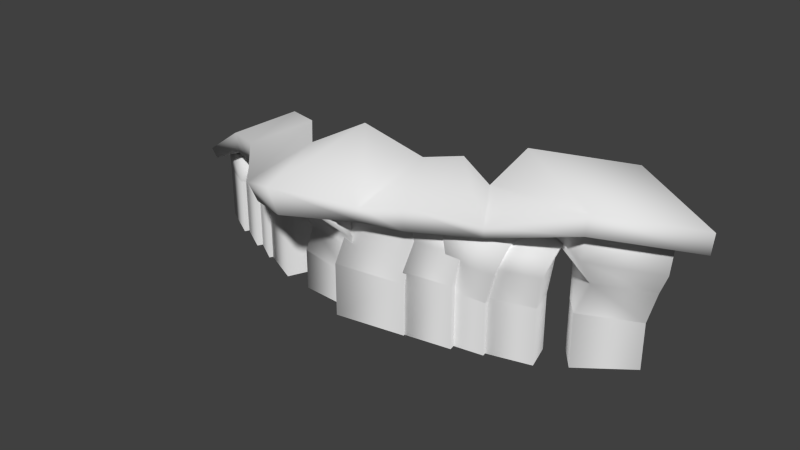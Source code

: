 # Source: stklib_lowRockBarrier_a.blend  (saved by Blender 2.71.0; exported with 4.5.12 LTS)
import bpy
from mathutils import Matrix  # noqa: F401  (used for matrix-valued properties, if any)

bpy.ops.wm.read_factory_settings(use_empty=True)
scene = bpy.context.scene
scene.name = 'Scene'

# ---- collections
col_collection_1 = bpy.data.collections.new('Collection 1'); scene.collection.children.link(col_collection_1)

# ---- materials (node trees are filled in below, after node groups)
mat_material = bpy.data.materials.new('Material')
mat_material.alpha_threshold = 0.0
mat_material.use_transparent_shadow = False
mat_material.roughness = 0.5
mat_material.line_color = (0.0, 0.0, 0.0, 1.0)

# ---- material node trees

# ---- world
world_world = bpy.data.worlds.new('World'); scene.world = world_world
world_world.color = (0.05088, 0.05088, 0.05088)
world_world.use_sun_shadow = False
world_world.sun_shadow_jitter_overblur = 0.0
world_world.cycles.sampling_method = 'MANUAL'
world_world.cycles.sample_map_resolution = 256

# ---- meshes
me_cube = bpy.data.meshes.new('Cube')
me_cube.from_pydata([(39.13, 43.44, 36.82), (12.89, 23.73, 41.51), (46.55, 1.945, 39.5), (72.79, 21.65, 34.81), (17.93, -3.797, 28.67), (5.863, 15.51, 30.63), (-4.53, -11.87, 30.7), (-6.856, 19.77, 34.83), (-17.13, -15.57, 28.05), (-19.45, 16.07, 32.18), (-37.29, -31.84, 34.1), (-40.01, 13.14, 38.94), (-58.22, -20.22, 25.33), (-59.84, 9.835, 28.21), (-77.42, -0.8522, 26.58), (-69.25, 19.62, 30.27), (-93.37, 6.915, 23.49), (-85.21, 27.39, 27.18), (-112.6, 12.49, 10.82), (-105.6, 32.94, 16.53), (41.91, 42.4, 30.2), (46.51, 38.92, 27.53), (20.27, 19.22, 32.21), (45.97, 1.807, 32.71), (72.21, 21.51, 28.03), (38.39, 5.645, 31.41), (64.63, 25.35, 26.73), (17.58, -3.577, 24.82), (14.6, 0.2596, 24.24), (8.551, 11.61, 25.17), (-4.594, -11.06, 22.57), (-5.781, -4.334, 22.06), (-5.86, 13.6, 24.15), (-17.43, -14.84, 22.68), (-18.62, -8.11, 22.17), (-18.7, 9.826, 24.25), (-35.33, -29.85, 25.2), (-36.71, -14.02, 24.6), (-36.81, 6.971, 27.04), (-56.11, -18.57, 18.96), (-56.94, -5.917, 18.6), (-57.0, 6.611, 20.05), (-76.93, 0.007953, 17.46), (-75.64, 4.61, 17.28), (-70.23, 15.85, 19.18), (-93.05, 7.72, 16.29), (-91.76, 12.32, 16.11), (-86.35, 23.56, 18.0), (-110.9, 12.92, 7.432), (-109.4, 17.45, 7.577), (-104.7, 28.64, 10.99), (-104.1, 32.03, 12.6), (0.9459, 8.714, 23.28), (1.271, 10.7, 13.32), (4.336, -2.797, 13.61), (3.191, -3.552, 23.86), (15.22, 9.006, 1.889), (16.25, 13.12, 11.94), (19.31, -0.3766, 12.24), (16.93, -0.314, 2.328), (20.87, 13.39, 21.68), (23.11, 1.126, 22.26), (-0.8839, 6.478, 3.167), (0.8223, -2.843, 3.605), (12.05, 11.52, 20.54), (13.33, 13.81, 13.33), (17.68, 0.6741, 13.72), (15.44, -0.482, 21.14), (28.44, 13.78, 3.339), (28.06, 17.72, 13.51), (32.41, 4.578, 13.89), (31.01, 4.665, 3.797), (31.47, 18.16, 21.02), (34.86, 6.156, 21.63), (12.62, 9.664, 2.947), (15.19, 0.5466, 3.405), (45.39, 36.12, 8.464), (33.73, 38.86, 18.77), (61.74, 21.08, 18.2), (58.11, 24.09, 10.1), (50.13, 30.06, -0.506), (55.92, 22.59, 0.257), (14.36, 24.87, 22.19), (29.94, 24.59, 11.15), (42.65, 12.55, 12.78), (42.37, 7.088, 21.61), (33.72, 17.91, 2.109), (39.51, 10.44, 2.872), (-34.48, 10.1, 23.92), (-32.42, 11.09, 12.93), (-27.68, -8.103, 17.44), (-31.0, -7.279, 28.39), (-10.46, 14.92, 12.22), (-5.331, 17.36, 22.91), (-1.845, -0.01643, 27.38), (-5.711, -4.267, 16.73), (-10.5, 6.236, -1.192), (-7.848, -6.97, 2.205), (-10.64, 7.901, 20.65), (-9.237, 8.572, 13.14), (-5.994, -4.531, 16.22), (-8.263, -3.968, 23.7), (5.736, 5.26, 3.499), (5.762, 11.19, 12.66), (9.005, -1.911, 15.74), (7.545, -3.757, 5.818), (9.264, 12.86, 19.96), (11.64, 0.9911, 23.01), (-10.37, 2.479, 3.806), (-8.566, -6.538, 6.125), (37.88, 38.67, 29.46), (18.51, 24.67, 32.87), (42.73, 8.364, 31.41), (62.1, 22.36, 27.99), (-80.68, 18.61, 23.11), (-79.16, 19.93, 13.14), (-85.44, 7.593, 13.44), (-86.8, 7.744, 23.69), (-69.52, 9.709, 1.715), (-66.1, 12.22, 11.77), (-72.37, -0.1219, 12.06), (-74.17, 1.452, 2.153), (-62.37, 9.471, 21.51), (-68.49, -1.397, 22.08), (-83.52, 18.06, 2.992), (-88.17, 9.805, 3.431), (-70.35, 13.66, 16.04), (-67.9, 14.61, 8.83), (-72.96, 1.729, 9.215), (-75.42, 2.272, 16.64), (-56.3, 4.929, -1.162), (-54.08, 8.2, 9.009), (-59.14, -4.684, 9.394), (-60.15, -3.727, -0.7037), (-51.17, 6.353, 16.52), (-56.24, -5.04, 17.12), (-71.1, 11.88, -1.554), (-74.95, 3.221, -1.096), (-28.98, 11.27, 3.963), (-36.2, 12.05, 14.27), (-26.03, -10.75, 13.7), (-26.9, -6.117, 5.598), (-29.22, 3.581, -5.007), (-29.54, -5.869, -4.244), (-60.04, 13.67, 17.69), (-48.24, 12.28, 6.645), (-46.16, -5.105, 8.281), (-49.87, -9.125, 17.11), (-49.6, 4.728, -2.392), (-49.93, -4.721, -1.629), (-94.86, 9.458, 3.975), (-92.0, 9.8, 11.72), (-110.5, 18.59, 10.15), (-108.1, 16.94, 2.872), (-88.72, 21.73, 2.091), (-85.99, 20.57, 9.804), (-104.5, 29.36, 8.227), (-101.9, 29.21, 0.9878), (-90.11, 25.4, 18.22), (-88.6, 25.01, 10.71), (-94.49, 12.87, 13.79), (-95.87, 14.75, 21.27), (-79.21, 12.89, 1.072), (-75.4, 17.44, 10.23), (-81.28, 5.289, 13.31), (-83.58, 4.803, 3.392), (-71.64, 16.48, 17.53), (-77.4, 5.833, 20.58), (-93.37, 21.06, 1.379), (-97.75, 12.97, 3.699), (-33.13, 9.239, 24.96), (-56.97, 10.86, 28.37), (-48.78, -17.16, 26.91), (-24.94, -18.78, 23.49), (-34.09, 2.163, -0.743), (-31.44, -11.04, 2.654), (-79.21, 12.89, -15.48), (-101.9, 29.21, -15.48), (-88.72, 21.73, -15.48), (-108.1, 16.94, -15.48), (-94.86, 9.458, -15.48), (-49.93, -4.721, -15.48), (-49.6, 4.728, -15.48), (-29.54, -5.869, -15.48), (-29.22, 3.581, -15.48), (-74.95, 3.221, -15.48), (-71.1, 11.88, -15.48), (-60.15, -3.727, -15.48), (-56.3, 4.929, -15.48), (-88.17, 9.805, -15.48), (-83.52, 18.06, -15.48), (-74.17, 1.452, -15.48), (-69.52, 9.709, -15.48), (-8.566, -6.538, -15.48), (-10.37, 2.479, -15.48), (7.545, -3.757, -15.48), (5.736, 5.26, -15.48), (-7.848, -6.97, -15.48), (-10.5, 6.236, -15.48), (39.51, 10.44, -15.48), (33.72, 17.91, -15.48), (55.92, 22.59, -15.48), (50.13, 30.06, -15.48), (15.19, 0.5466, -15.48), (12.62, 9.664, -15.48), (31.01, 4.665, -15.48), (28.44, 13.78, -15.48), (0.8223, -2.843, -15.48), (-0.8839, 6.478, -15.48), (16.93, -0.314, -15.48), (15.22, 9.006, -15.48), (-83.58, 4.803, -15.48), (-93.37, 21.06, -15.48), (-97.75, 12.97, -15.48), (-34.09, 2.163, -15.48), (-31.44, -11.04, -15.48)], [], [(0, 1, 2, 3), (39, 12, 14, 42), (36, 10, 12, 39), (51, 48, 18, 19), (2, 1, 5, 4), (4, 5, 7, 6), (6, 7, 9, 8), (33, 8, 10, 36), (8, 9, 11, 10), (42, 14, 16, 45), (10, 11, 13, 12), (12, 13, 15, 14), (30, 6, 8, 33), (14, 15, 17, 16), (2, 23, 24, 3), (23, 2, 4, 27), (16, 17, 19, 18), (45, 16, 18, 48), (27, 4, 6, 30), (24, 23, 25, 26), (25, 23, 27, 28), (28, 27, 30, 31), (31, 30, 33, 34), (21, 26, 25, 22), (34, 33, 36, 37), (37, 36, 39, 40), (40, 39, 42, 43), (43, 42, 45, 46), (46, 45, 48, 49), (28, 29, 22, 25), (31, 32, 29, 28), (34, 35, 32, 31), (37, 38, 35, 34), (40, 41, 38, 37), (43, 44, 41, 40), (46, 47, 44, 43), (49, 50, 47, 46), (49, 48, 51, 50), (20, 24, 26, 21), (52, 53, 54, 55), (56, 57, 58, 59), (60, 52, 55, 61), (57, 60, 61, 58), (53, 62, 63, 54), (59, 58, 54, 63), (58, 61, 55, 54), (64, 65, 66, 67), (68, 69, 70, 71), (72, 64, 67, 73), (69, 72, 73, 70), (65, 74, 75, 66), (71, 70, 66, 75), (70, 73, 67, 66), (76, 77, 78, 79), (80, 76, 79, 81), (82, 83, 84, 85), (83, 86, 87, 84), (81, 79, 84, 87), (79, 78, 85, 84), (88, 89, 90, 91), (92, 93, 94, 95), (93, 88, 91, 94), (96, 92, 95, 97), (98, 99, 100, 101), (102, 103, 104, 105), (106, 98, 101, 107), (103, 106, 107, 104), (99, 108, 109, 100), (105, 104, 100, 109), (104, 107, 101, 100), (110, 111, 112, 113), (82, 85, 112, 111), (78, 77, 110, 113), (85, 78, 113, 112), (114, 115, 116, 117), (118, 119, 120, 121), (122, 114, 117, 123), (119, 122, 123, 120), (115, 124, 125, 116), (121, 120, 116, 125), (120, 123, 117, 116), (126, 127, 128, 129), (130, 131, 132, 133), (134, 126, 129, 135), (131, 134, 135, 132), (127, 136, 137, 128), (133, 132, 128, 137), (132, 135, 129, 128), (138, 139, 140, 141), (142, 138, 141, 143), (144, 145, 146, 147), (145, 148, 149, 146), (143, 141, 146, 149), (141, 140, 147, 146), (150, 151, 152, 153), (154, 155, 151, 150), (155, 156, 152, 151), (156, 157, 153, 152), (158, 159, 160, 161), (162, 163, 164, 165), (166, 158, 161, 167), (163, 166, 167, 164), (159, 168, 169, 160), (165, 164, 160, 169), (164, 167, 161, 160), (170, 171, 172, 173), (144, 147, 172, 171), (140, 139, 170, 173), (147, 140, 173, 172), (89, 174, 175, 90), (97, 95, 90, 175), (95, 94, 91, 90), (143, 149, 181, 183), (125, 124, 190, 189), (80, 81, 201, 202), (162, 165, 211, 176), (153, 157, 177, 179), (71, 75, 203, 205), (150, 153, 179, 180), (121, 125, 189, 191), (175, 174, 214, 215), (130, 133, 187, 188), (87, 86, 200, 199), (165, 169, 213, 211), (75, 74, 204, 203), (97, 175, 215, 197), (102, 105, 195, 196), (154, 150, 180, 178), (56, 59, 209, 210), (105, 109, 193, 195), (63, 62, 208, 207), (142, 143, 183, 184), (118, 121, 191, 192), (137, 136, 186, 185), (68, 71, 205, 206), (149, 148, 182, 181), (133, 137, 185, 187), (59, 63, 207, 209), (169, 168, 212, 213), (109, 108, 194, 193), (81, 87, 199, 201), (96, 97, 197, 198), (3, 24, 20, 0)])
me_cube.polygons.foreach_set('use_smooth', [True] * 143)
_k = set([(52, 53), (52, 60), (53, 62), (56, 57), (56, 59), (57, 60), (59, 63), (62, 63), (64, 65), (64, 72), (65, 74), (68, 69), (68, 71), (69, 72), (71, 75), (74, 75), (76, 77), (76, 80), (77, 110), (80, 81), (81, 87), (82, 83), (82, 111), (83, 86), (86, 87), (88, 89), (88, 93), (89, 174), (92, 93), (92, 96), (96, 97), (97, 175), (98, 99), (98, 106), (99, 108), (102, 103), (102, 105), (103, 106), (105, 109), (108, 109), (110, 111), (114, 115), (114, 122), (115, 124), (118, 119), (118, 121), (119, 122), (121, 125), (124, 125), (126, 127), (126, 134), (127, 136), (130, 131), (130, 133), (131, 134), (133, 137), (136, 137), (138, 139), (138, 142), (139, 170), (142, 143), (143, 149), (144, 145), (144, 171), (145, 148), (148, 149), (150, 153), (150, 154), (153, 157), (154, 155), (155, 156), (156, 157), (158, 159), (158, 166), (159, 168), (162, 163), (162, 165), (163, 166), (165, 169), (168, 169), (170, 171), (174, 175), (176, 211), (177, 179), (178, 180), (179, 180), (181, 182), (181, 183), (183, 184), (185, 186), (185, 187), (187, 188), (189, 190), (189, 191), (191, 192), (193, 194), (193, 195), (195, 196), (197, 198), (197, 215), (199, 200), (199, 201), (201, 202), (203, 204), (203, 205), (205, 206), (207, 208), (207, 209), (209, 210), (211, 213), (212, 213), (214, 215)])
me_cube.attributes.new('sharp_edge', 'BOOLEAN', 'EDGE').data.foreach_set('value', [ (min(e.vertices), max(e.vertices)) in _k for e in me_cube.edges])
_uv = me_cube.uv_layers.new(name='UVMap')
_uv.uv.foreach_set('vector', [-0.5139, -0.2155, -0.1337, -0.07546, -0.4878, 0.2857, -0.8245, 0.0821, -0.2044, 0.9683, -0.2532, 1.114, -0.8444, 0.9122, -0.7845, 0.6995, 0.2477, 1.111, 0.2627, 1.309, -0.2532, 1.114, -0.2044, 0.9683, -1.621, 0.01941, -1.632, 0.4369, -1.713, 0.4912, -1.713, -0.01104, -0.4878, 0.2857, -0.1337, -0.07546, 0.08474, 0.01892, -0.05492, 0.3935, -0.05492, 0.3935, 0.08474, 0.01892, 0.2925, -0.01264, 0.2988, 0.4384, 0.2988, 0.4384, 0.2925, -0.01264, 0.4837, -0.00062, 0.4888, 0.4922, 0.643, 0.8062, 0.6991, 0.9234, 0.2627, 1.309, 0.2477, 1.111, 0.4888, 0.4922, 0.4837, -0.00062, 0.7575, 0.01864, 0.7781, 0.5165, -0.7845, 0.6995, -0.8444, 0.9122, -1.236, 0.7595, -1.228, 0.5886, 0.7781, 0.5165, 0.7575, 0.01864, 1.11, 0.009112, 1.129, 0.3907, 1.129, 0.3907, 1.11, 0.009112, 1.311, -0.08784, 1.418, 0.1709, 0.9297, 0.6852, 1.006, 0.8569, 0.6991, 0.9234, 0.643, 0.8062, 1.418, 0.1709, 1.311, -0.08784, 1.501, -0.1915, 1.62, 0.05536, 2.178, 0.459, 2.088, 0.3355, 2.528, -0.06972, 2.713, -0.04339, 2.088, 0.3355, 2.178, 0.459, 1.474, 0.5627, 1.427, 0.487, 1.62, 0.05536, 1.501, -0.1915, 1.761, -0.2451, 1.863, -0.05639, -1.228, 0.5886, -1.236, 0.7595, -1.713, 0.4912, -1.632, 0.4369, 1.427, 0.487, 1.474, 0.5627, 1.006, 0.8569, 0.9297, 0.6852, 2.528, -0.06972, 2.088, 0.3355, 1.918, 0.254, 2.425, -0.1517, 1.918, 0.254, 2.088, 0.3355, 1.427, 0.487, 1.353, 0.402, 1.353, 0.402, 1.427, 0.487, 0.9297, 0.6852, 0.8902, 0.5348, 0.8902, 0.5348, 0.9297, 0.6852, 0.643, 0.8062, 0.6042, 0.6491, 2.169, -0.5477, 2.425, -0.1517, 1.918, 0.254, 1.498, -0.07767, 0.6042, 0.6491, 0.643, 0.8062, 0.2477, 1.111, 0.1952, 0.8, 0.1952, 0.8, 0.2477, 1.111, -0.2044, 0.9683, -0.2866, 0.7133, -0.2866, 0.7133, -0.2044, 0.9683, -0.7845, 0.6995, -0.7787, 0.5853, -0.7787, 0.5853, -0.7845, 0.6995, -1.228, 0.5886, -1.207, 0.4693, -1.207, 0.4693, -1.228, 0.5886, -1.632, 0.4369, -1.609, 0.3622, 1.353, 0.402, 1.2, 0.1421, 1.498, -0.07767, 1.918, 0.254, 0.8902, 0.5348, 0.8597, 0.1191, 1.2, 0.1421, 1.353, 0.402, 0.6042, 0.6491, 0.566, 0.2286, 0.8597, 0.1191, 0.8902, 0.5348, 0.1952, 0.8, 0.1407, 0.3249, 0.566, 0.2286, 0.6042, 0.6491, -0.2866, 0.7133, -0.3446, 0.4315, 0.1407, 0.3249, 0.1952, 0.8, -0.7787, 0.5853, -0.7002, 0.2872, -0.3446, 0.4315, -0.2866, 0.7133, -1.207, 0.4693, -1.112, 0.1723, -0.7002, 0.2872, -0.7787, 0.5853, -1.609, 0.3622, -1.601, 0.1026, -1.112, 0.1723, -1.207, 0.4693, -1.609, 0.3622, -1.632, 0.4369, -1.621, 0.01941, -1.601, 0.1026, 2.145, -0.6858, 2.528, -0.06972, 2.425, -0.1517, 2.169, -0.5477, 0.1771, 1.739, 0.04118, 1.56, 0.2828, 1.454, 0.318, 1.559, 0.707, 1.307, 0.7229, 1.544, 0.4957, 1.453, 0.5171, 1.288, 0.5953, 1.739, 0.1771, 1.739, 0.318, 1.559, 0.4546, 1.59, 0.7229, 1.544, 0.5953, 1.739, 0.4546, 1.59, 0.4957, 1.453, 0.04118, 1.56, 0.04178, 1.319, 0.2258, 1.29, 0.2828, 1.454, 0.5171, 1.288, 0.4957, 1.453, 0.2828, 1.454, 0.2258, 1.29, 0.4957, 1.453, 0.4546, 1.59, 0.318, 1.559, 0.2828, 1.454, 1.078, 0.03058, 0.9688, -0.09517, 1.206, -0.2109, 1.225, -0.1346, 1.619, -0.3209, 1.608, -0.08166, 1.399, -0.1991, 1.433, -0.3525, 1.495, 0.05343, 1.078, 0.03058, 1.225, -0.1346, 1.363, -0.09696, 1.608, -0.08166, 1.495, 0.05343, 1.363, -0.09696, 1.399, -0.1991, 0.9688, -0.09517, 0.9663, -0.3406, 1.151, -0.3727, 1.206, -0.2109, 1.433, -0.3525, 1.399, -0.1991, 1.206, -0.2109, 1.151, -0.3727, 1.399, -0.1991, 1.363, -0.09696, 1.225, -0.1346, 1.206, -0.2109, -0.09436, -0.3831, -0.03164, -0.01931, -0.4742, -0.3772, -0.4071, -0.4685, -0.1849, -0.6123, -0.09436, -0.3831, -0.4071, -0.4685, -0.3721, -0.6416, -1.186, -0.03895, -1.072, -0.4823, -0.7269, -0.4943, -0.7028, -0.3483, -1.072, -0.4823, -0.9382, -0.6877, -0.7552, -0.6794, -0.7269, -0.4943, -0.3721, -0.6416, -0.4071, -0.4685, -0.7269, -0.4943, -0.7552, -0.6794, -0.4071, -0.4685, -0.4742, -0.3772, -0.7028, -0.3483, -0.7269, -0.4943, 0.1546, -0.01216, -0.01985, -0.2024, 0.3374, -0.3855, 0.3699, -0.2741, 0.9494, -0.2287, 0.7929, -0.01216, 0.5798, -0.228, 0.6249, -0.3829, 0.7929, -0.01216, 0.1546, -0.01216, 0.3699, -0.2741, 0.5798, -0.228, 0.9366, -0.5891, 0.9494, -0.2287, 0.6249, -0.3829, 0.6585, -0.6101, 0.8931, 0.9312, 0.7777, 0.8038, 1.015, 0.6837, 1.037, 0.7574, 1.411, 0.5462, 1.422, 0.7863, 1.205, 0.6854, 1.226, 0.5361, 1.318, 0.9312, 0.8931, 0.9312, 1.037, 0.7574, 1.176, 0.7879, 1.422, 0.7863, 1.318, 0.9312, 1.176, 0.7879, 1.205, 0.6854, 0.7777, 0.8038, 0.7756, 0.5506, 0.9628, 0.5309, 1.015, 0.6837, 1.226, 0.5361, 1.205, 0.6854, 1.015, 0.6837, 0.9628, 0.5309, 1.205, 0.6854, 1.176, 0.7879, 1.037, 0.7574, 1.015, 0.6837, -0.2672, 0.1199, -0.9673, 0.1199, -0.6519, -0.2504, -0.5148, -0.2953, -1.186, -0.03895, -0.7028, -0.3483, -0.6519, -0.2504, -0.9673, 0.1199, -0.4742, -0.3772, -0.03164, -0.01931, -0.2672, 0.1199, -0.5148, -0.2953, -0.7028, -0.3483, -0.4742, -0.3772, -0.5148, -0.2953, -0.6519, -0.2504, 0.8938, 1.741, 0.7578, 1.562, 0.9996, 1.456, 1.035, 1.561, 1.424, 1.309, 1.44, 1.545, 1.213, 1.455, 1.234, 1.289, 1.312, 1.741, 0.8938, 1.741, 1.035, 1.561, 1.171, 1.592, 1.44, 1.545, 1.312, 1.741, 1.171, 1.592, 1.213, 1.455, 0.7578, 1.562, 0.7584, 1.321, 0.9425, 1.292, 0.9996, 1.456, 1.234, 1.289, 1.213, 1.455, 0.9996, 1.456, 0.9425, 1.292, 1.213, 1.455, 1.171, 1.592, 1.035, 1.561, 0.9996, 1.456, 1.598, 1.616, 1.487, 1.489, 1.727, 1.371, 1.746, 1.449, 2.146, 1.26, 2.135, 1.502, 1.923, 1.383, 1.957, 1.227, 2.02, 1.639, 1.598, 1.616, 1.746, 1.449, 1.886, 1.487, 2.135, 1.502, 2.02, 1.639, 1.886, 1.487, 1.923, 1.383, 1.487, 1.489, 1.484, 1.241, 1.67, 1.207, 1.727, 1.371, 1.957, 1.227, 1.923, 1.383, 1.727, 1.371, 1.67, 1.207, 1.923, 1.383, 1.886, 1.487, 1.746, 1.449, 1.727, 1.371, -0.09971, 0.6359, -0.1268, 0.9421, -0.5391, 0.7052, -0.4731, 0.5876, -0.2459, 0.3979, -0.09971, 0.6359, -0.4731, 0.5876, -0.4541, 0.3924, -1.183, 0.9836, -1.186, 0.5969, -0.8252, 0.5996, -0.7901, 0.7594, -1.186, 0.5969, -1.053, 0.397, -0.866, 0.3964, -0.8252, 0.5996, -0.4541, 0.3924, -0.4731, 0.5876, -0.8252, 0.5996, -0.866, 0.3964, -0.4731, 0.5876, -0.5391, 0.7052, -0.7901, 0.7594, -0.8252, 0.5996, 0.4517, 0.6204, 0.4236, 0.7258, 0.2818, 0.697, 0.2598, 0.623, 0.6842, 0.7229, 0.5771, 0.8757, 0.4236, 0.7258, 0.4517, 0.6204, 0.5771, 0.8757, 0.1284, 0.8831, 0.2818, 0.697, 0.4236, 0.7258, 0.1284, 0.8831, 0.005282, 0.7452, 0.2598, 0.623, 0.2818, 0.697, -0.6673, 1.919, -0.7835, 1.792, -0.5445, 1.67, -0.5231, 1.745, -0.1462, 1.533, -0.136, 1.774, -0.3533, 1.672, -0.3321, 1.522, -0.2402, 1.919, -0.6673, 1.919, -0.5231, 1.745, -0.3831, 1.775, -0.136, 1.774, -0.2402, 1.919, -0.3831, 1.775, -0.3533, 1.672, -0.7835, 1.792, -0.7861, 1.537, -0.5975, 1.517, -0.5445, 1.67, -0.3321, 1.522, -0.3533, 1.672, -0.5445, 1.67, -0.5975, 1.517, -0.3533, 1.672, -0.3831, 1.775, -0.5231, 1.745, -0.5445, 1.67, -0.3495, 1.148, -0.9829, 1.148, -0.6901, 0.8395, -0.6195, 0.826, -1.183, 0.9836, -0.7901, 0.7594, -0.6901, 0.8395, -0.9829, 1.148, -0.5391, 0.7052, -0.1268, 0.9421, -0.3495, 1.148, -0.6195, 0.826, -0.7901, 0.7594, -0.5391, 0.7052, -0.6195, 0.826, -0.6901, 0.8395, -0.01985, -0.2024, -0.02677, -0.583, 0.2561, -0.6175, 0.3374, -0.3855, 0.6585, -0.6101, 0.6249, -0.3829, 0.3374, -0.3855, 0.2561, -0.6175, 0.6249, -0.3829, 0.5798, -0.228, 0.3699, -0.2741, 0.3374, -0.3855, -0.4541, 0.3924, -0.866, 0.3964, -0.8635, 0.1216, -0.4332, 0.153, 0.9425, 1.292, 0.7584, 1.321, 0.7336, 0.9457, 0.9262, 0.9329, -0.1849, -0.6123, -0.3721, -0.6416, -0.3107, -0.9498, -0.1225, -0.9104, -0.1462, 1.533, -0.3321, 1.522, -0.2893, 1.166, -0.09971, 1.192, 0.2598, 0.623, 0.005282, 0.7452, -0.1019, 0.3987, 0.1867, 0.3094, 1.433, -0.3525, 1.151, -0.3727, 1.126, -0.7281, 1.465, -0.7281, 0.4517, 0.6204, 0.2598, 0.623, 0.1867, 0.3094, 0.4975, 0.282, 1.234, 1.289, 0.9425, 1.292, 0.9262, 0.9329, 1.256, 0.9442, 0.2561, -0.6175, -0.02677, -0.583, -0.09552, -0.9127, 0.2058, -0.9756, 2.146, 1.26, 1.957, 1.227, 1.987, 0.9329, 2.186, 0.9589, -0.7552, -0.6794, -0.9382, -0.6877, -0.9091, -1.041, -0.7191, -1.025, -0.3321, 1.522, -0.5975, 1.517, -0.6322, 1.15, -0.2893, 1.166, 1.151, -0.3727, 0.9663, -0.3406, 0.9352, -0.7121, 1.126, -0.7281, 0.6585, -0.6101, 0.2561, -0.6175, 0.2058, -0.9756, 0.7145, -0.9498, 1.411, 0.5462, 1.226, 0.5361, 1.269, 0.136, 1.457, 0.1584, 0.6842, 0.7229, 0.4517, 0.6204, 0.4975, 0.282, 0.782, 0.3584, 0.707, 1.307, 0.5171, 1.288, 0.5387, 0.9392, 0.7319, 0.9528, 1.226, 0.5361, 0.9628, 0.5309, 0.9286, 0.1216, 1.269, 0.136, 0.2258, 1.29, 0.04178, 1.319, 0.01707, 0.9405, 0.2096, 0.928, -0.2459, 0.3979, -0.4541, 0.3924, -0.4332, 0.153, -0.2273, 0.1698, 1.424, 1.309, 1.234, 1.289, 1.256, 0.9442, 1.449, 0.958, 1.67, 1.207, 1.484, 1.241, 1.451, 0.9553, 1.645, 0.9329, 1.619, -0.3209, 1.433, -0.3525, 1.465, -0.7281, 1.659, -0.7079, -0.866, 0.3964, -1.053, 0.397, -1.059, 0.1262, -0.8635, 0.1216, 1.957, 1.227, 1.67, 1.207, 1.645, 0.9329, 1.987, 0.9329, 0.5171, 1.288, 0.2258, 1.29, 0.2096, 0.928, 0.5387, 0.9392, -0.5975, 1.517, -0.7861, 1.537, -0.8301, 1.174, -0.6322, 1.15, 0.9628, 0.5309, 0.7756, 0.5506, 0.7336, 0.1416, 0.9286, 0.1216, -0.3721, -0.6416, -0.7552, -0.6794, -0.7191, -1.025, -0.3107, -0.9498, 0.9366, -0.5891, 0.6585, -0.6101, 0.7145, -0.9498, 0.9991, -0.8909, 2.713, -0.04339, 2.528, -0.06972, 2.145, -0.6858, 2.234, -0.8264])
me_cube.materials.append(mat_material)
me_cube.use_remesh_preserve_volume = False
me_cube.use_remesh_preserve_attributes = False
me_cube.use_mirror_vertex_groups = False
me_cube.update()

# ---- objects
ob_stklib_lowrockbarrier_a_main = bpy.data.objects.new('stklib_lowRockBarrier_a_main', me_cube)

# ---- transforms, parenting, visibility, modifiers, constraints
ob_stklib_lowrockbarrier_a_main.location = (0.0, 0.0, 0.0)
ob_stklib_lowrockbarrier_a_main.lock_rotations_4d = False
ob_stklib_lowrockbarrier_a_main.empty_display_type = 'ARROWS'
ob_stklib_lowrockbarrier_a_main.lineart.crease_threshold = 0.0

# ---- collection membership
col_collection_1.objects.link(ob_stklib_lowrockbarrier_a_main)

# ---- scene / render settings (as saved in the file)
scene.frame_start = 1; scene.frame_end = 250; scene.frame_set(1)
scene.render.engine = 'BLENDER_EEVEE_NEXT'
scene.render.resolution_percentage = 50
scene.render.dither_intensity = 0.0
scene.cycles.use_denoising = False
scene.cycles.samples = 10
scene.cycles.sampling_pattern = 'TABULATED_SOBOL'
scene.cycles.light_sampling_threshold = 0.0
scene.cycles.use_adaptive_sampling = False
scene.cycles.use_light_tree = False
scene.cycles.blur_glossy = 0.0
scene.cycles.volume_bounces = 1
scene.cycles.pixel_filter_type = 'GAUSSIAN'
scene.cycles.sample_clamp_indirect = 0.0
scene.view_settings.view_transform = 'Standard'
bpy.context.view_layer.update()

# ---- added for rendering (the .blend has no active camera and no usable light): camera, sun
cam_auto = bpy.data.cameras.new('AutoCamera')
cam_auto.lens = 50.0
cam_auto.sensor_width = 36.0
cam_auto.clip_end = 3377.81
ob_auto_camera = bpy.data.objects.new('AutoCamera', cam_auto)
scene.collection.objects.link(ob_auto_camera)
ob_auto_camera.location = (172.575, -225.165, 166.99)
ob_auto_camera.rotation_euler = (1.09748, -7.21219e-08, 0.694738)
scene.camera = ob_auto_camera
light_auto_sun = bpy.data.lights.new('AutoSun', 'SUN')
light_auto_sun.energy = 3.0
light_auto_sun.angle = 0.0523599
ob_auto_sun = bpy.data.objects.new('AutoSun', light_auto_sun)
scene.collection.objects.link(ob_auto_sun)
ob_auto_sun.rotation_euler = (0.872665, 0.174533, 0.523599)
bpy.context.view_layer.update()
